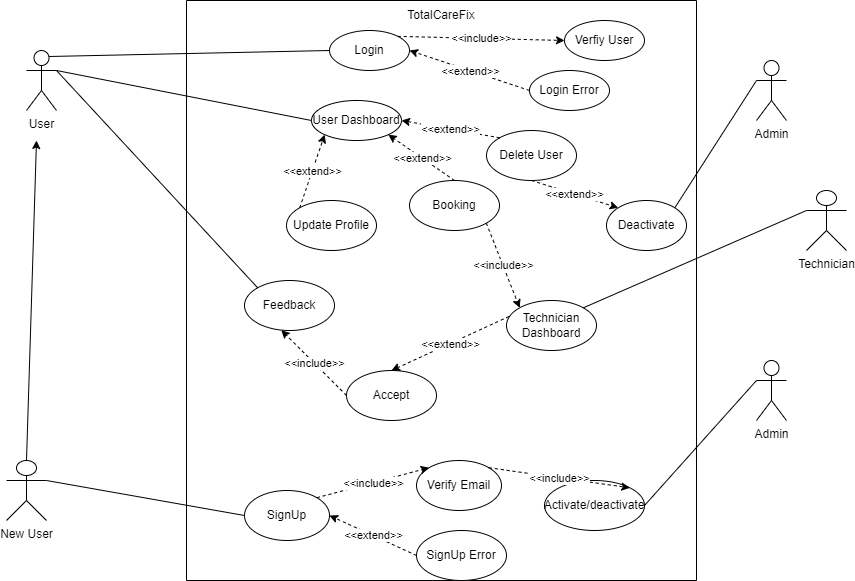

The diagram above was exported from draw.io. Its source (the exported page's mxGraphModel, read from the mxfile embedded in the PNG):
<mxGraphModel dx="1050" dy="557" grid="1" gridSize="10" guides="1" tooltips="1" connect="1" arrows="1" fold="1" page="1" pageScale="1" pageWidth="1654" pageHeight="2336" math="0" shadow="0">
  <root>
    <mxCell id="0" />
    <mxCell id="1" parent="0" />
    <mxCell id="kyHsVSkOJ_i3xeROfnQi-56" value="User" style="shape=umlActor;verticalLabelPosition=bottom;verticalAlign=top;html=1;outlineConnect=0;" parent="1" vertex="1">
      <mxGeometry x="180" y="80" width="30" height="60" as="geometry" />
    </mxCell>
    <mxCell id="kyHsVSkOJ_i3xeROfnQi-57" value="Admin" style="shape=umlActor;verticalLabelPosition=bottom;verticalAlign=top;html=1;outlineConnect=0;" parent="1" vertex="1">
      <mxGeometry x="910" y="390" width="30" height="60" as="geometry" />
    </mxCell>
    <mxCell id="kyHsVSkOJ_i3xeROfnQi-58" value="Technician" style="shape=umlActor;verticalLabelPosition=bottom;verticalAlign=top;html=1;outlineConnect=0;" parent="1" vertex="1">
      <mxGeometry x="960" y="220" width="40" height="60" as="geometry" />
    </mxCell>
    <mxCell id="kyHsVSkOJ_i3xeROfnQi-59" value="" style="swimlane;startSize=0;" parent="1" vertex="1">
      <mxGeometry x="340" y="30" width="510" height="580" as="geometry" />
    </mxCell>
    <mxCell id="kyHsVSkOJ_i3xeROfnQi-60" value="TotalCareFix" style="text;html=1;align=center;verticalAlign=middle;whiteSpace=wrap;rounded=0;" parent="kyHsVSkOJ_i3xeROfnQi-59" vertex="1">
      <mxGeometry x="135" width="240" height="30" as="geometry" />
    </mxCell>
    <mxCell id="kyHsVSkOJ_i3xeROfnQi-61" value="Login" style="ellipse;whiteSpace=wrap;html=1;" parent="kyHsVSkOJ_i3xeROfnQi-59" vertex="1">
      <mxGeometry x="143" y="30" width="80" height="40" as="geometry" />
    </mxCell>
    <mxCell id="kyHsVSkOJ_i3xeROfnQi-62" value="User Dashboard" style="ellipse;whiteSpace=wrap;html=1;" parent="kyHsVSkOJ_i3xeROfnQi-59" vertex="1">
      <mxGeometry x="125" y="100" width="90" height="40" as="geometry" />
    </mxCell>
    <mxCell id="kyHsVSkOJ_i3xeROfnQi-63" value="Feedback" style="ellipse;whiteSpace=wrap;html=1;" parent="kyHsVSkOJ_i3xeROfnQi-59" vertex="1">
      <mxGeometry x="58" y="280" width="90" height="50" as="geometry" />
    </mxCell>
    <mxCell id="kyHsVSkOJ_i3xeROfnQi-64" value="SignUp" style="ellipse;whiteSpace=wrap;html=1;" parent="kyHsVSkOJ_i3xeROfnQi-59" vertex="1">
      <mxGeometry x="58" y="490" width="85" height="50" as="geometry" />
    </mxCell>
    <mxCell id="kyHsVSkOJ_i3xeROfnQi-65" value="Verfiy User" style="ellipse;whiteSpace=wrap;html=1;" parent="kyHsVSkOJ_i3xeROfnQi-59" vertex="1">
      <mxGeometry x="378" y="20" width="80" height="40" as="geometry" />
    </mxCell>
    <mxCell id="kyHsVSkOJ_i3xeROfnQi-66" value="" style="endArrow=classic;html=1;rounded=0;exitX=1;exitY=0;exitDx=0;exitDy=0;entryX=0;entryY=0.5;entryDx=0;entryDy=0;dashed=1;" parent="kyHsVSkOJ_i3xeROfnQi-59" source="kyHsVSkOJ_i3xeROfnQi-61" target="kyHsVSkOJ_i3xeROfnQi-65" edge="1">
      <mxGeometry relative="1" as="geometry">
        <mxPoint x="90" y="190" as="sourcePoint" />
        <mxPoint x="250" y="190" as="targetPoint" />
      </mxGeometry>
    </mxCell>
    <mxCell id="kyHsVSkOJ_i3xeROfnQi-67" value="&amp;lt;&amp;lt;include&amp;gt;&amp;gt;" style="edgeLabel;resizable=0;html=1;;align=center;verticalAlign=middle;" parent="kyHsVSkOJ_i3xeROfnQi-66" connectable="0" vertex="1">
      <mxGeometry relative="1" as="geometry" />
    </mxCell>
    <mxCell id="kyHsVSkOJ_i3xeROfnQi-68" value="Login Error" style="ellipse;whiteSpace=wrap;html=1;" parent="kyHsVSkOJ_i3xeROfnQi-59" vertex="1">
      <mxGeometry x="343" y="70" width="80" height="40" as="geometry" />
    </mxCell>
    <mxCell id="kyHsVSkOJ_i3xeROfnQi-69" value="" style="endArrow=classic;html=1;rounded=0;exitX=0;exitY=0.5;exitDx=0;exitDy=0;dashed=1;entryX=1;entryY=0.5;entryDx=0;entryDy=0;" parent="kyHsVSkOJ_i3xeROfnQi-59" source="kyHsVSkOJ_i3xeROfnQi-68" target="kyHsVSkOJ_i3xeROfnQi-61" edge="1">
      <mxGeometry relative="1" as="geometry">
        <mxPoint x="330" y="50" as="sourcePoint" />
        <mxPoint x="220" y="50" as="targetPoint" />
      </mxGeometry>
    </mxCell>
    <mxCell id="kyHsVSkOJ_i3xeROfnQi-70" value="&amp;lt;&amp;lt;extend&amp;gt;&amp;gt;" style="edgeLabel;resizable=0;html=1;;align=center;verticalAlign=middle;" parent="kyHsVSkOJ_i3xeROfnQi-69" connectable="0" vertex="1">
      <mxGeometry relative="1" as="geometry" />
    </mxCell>
    <mxCell id="kyHsVSkOJ_i3xeROfnQi-71" value="Verify Email" style="ellipse;whiteSpace=wrap;html=1;" parent="kyHsVSkOJ_i3xeROfnQi-59" vertex="1">
      <mxGeometry x="230" y="460" width="85" height="50" as="geometry" />
    </mxCell>
    <mxCell id="kyHsVSkOJ_i3xeROfnQi-72" value="" style="endArrow=classic;html=1;rounded=0;exitX=1;exitY=0;exitDx=0;exitDy=0;entryX=0;entryY=0;entryDx=0;entryDy=0;dashed=1;" parent="kyHsVSkOJ_i3xeROfnQi-59" source="kyHsVSkOJ_i3xeROfnQi-64" target="kyHsVSkOJ_i3xeROfnQi-71" edge="1">
      <mxGeometry relative="1" as="geometry">
        <mxPoint x="140" y="430" as="sourcePoint" />
        <mxPoint x="262" y="434" as="targetPoint" />
      </mxGeometry>
    </mxCell>
    <mxCell id="kyHsVSkOJ_i3xeROfnQi-73" value="&amp;lt;&amp;lt;include&amp;gt;&amp;gt;" style="edgeLabel;resizable=0;html=1;;align=center;verticalAlign=middle;" parent="kyHsVSkOJ_i3xeROfnQi-72" connectable="0" vertex="1">
      <mxGeometry relative="1" as="geometry" />
    </mxCell>
    <mxCell id="kyHsVSkOJ_i3xeROfnQi-74" value="Activate/deactivate" style="ellipse;whiteSpace=wrap;html=1;" parent="kyHsVSkOJ_i3xeROfnQi-59" vertex="1">
      <mxGeometry x="358" y="480" width="100" height="50" as="geometry" />
    </mxCell>
    <mxCell id="kyHsVSkOJ_i3xeROfnQi-75" value="" style="endArrow=classic;html=1;rounded=0;entryX=1;entryY=0;entryDx=0;entryDy=0;dashed=1;exitX=1;exitY=0;exitDx=0;exitDy=0;" parent="kyHsVSkOJ_i3xeROfnQi-59" source="kyHsVSkOJ_i3xeROfnQi-71" target="kyHsVSkOJ_i3xeROfnQi-74" edge="1">
      <mxGeometry relative="1" as="geometry">
        <mxPoint x="280" y="410" as="sourcePoint" />
        <mxPoint x="401" y="414" as="targetPoint" />
      </mxGeometry>
    </mxCell>
    <mxCell id="kyHsVSkOJ_i3xeROfnQi-76" value="&amp;lt;&amp;lt;include&amp;gt;&amp;gt;" style="edgeLabel;resizable=0;html=1;;align=center;verticalAlign=middle;" parent="kyHsVSkOJ_i3xeROfnQi-75" connectable="0" vertex="1">
      <mxGeometry relative="1" as="geometry" />
    </mxCell>
    <mxCell id="kyHsVSkOJ_i3xeROfnQi-77" value="SignUp Error" style="ellipse;whiteSpace=wrap;html=1;" parent="kyHsVSkOJ_i3xeROfnQi-59" vertex="1">
      <mxGeometry x="230" y="530" width="90" height="50" as="geometry" />
    </mxCell>
    <mxCell id="kyHsVSkOJ_i3xeROfnQi-78" value="" style="endArrow=classic;html=1;rounded=0;exitX=0;exitY=0.5;exitDx=0;exitDy=0;entryX=1;entryY=0.5;entryDx=0;entryDy=0;dashed=1;" parent="kyHsVSkOJ_i3xeROfnQi-59" source="kyHsVSkOJ_i3xeROfnQi-77" target="kyHsVSkOJ_i3xeROfnQi-64" edge="1">
      <mxGeometry relative="1" as="geometry">
        <mxPoint x="231" y="504" as="sourcePoint" />
        <mxPoint x="149" y="470" as="targetPoint" />
      </mxGeometry>
    </mxCell>
    <mxCell id="kyHsVSkOJ_i3xeROfnQi-79" value="&amp;lt;&amp;lt;extend&amp;gt;&amp;gt;" style="edgeLabel;resizable=0;html=1;;align=center;verticalAlign=middle;" parent="kyHsVSkOJ_i3xeROfnQi-78" connectable="0" vertex="1">
      <mxGeometry relative="1" as="geometry" />
    </mxCell>
    <mxCell id="kyHsVSkOJ_i3xeROfnQi-80" value="Update Profile" style="ellipse;whiteSpace=wrap;html=1;" parent="kyHsVSkOJ_i3xeROfnQi-59" vertex="1">
      <mxGeometry x="100" y="200" width="90" height="50" as="geometry" />
    </mxCell>
    <mxCell id="kyHsVSkOJ_i3xeROfnQi-81" value="Booking" style="ellipse;whiteSpace=wrap;html=1;" parent="kyHsVSkOJ_i3xeROfnQi-59" vertex="1">
      <mxGeometry x="223" y="180" width="90" height="50" as="geometry" />
    </mxCell>
    <mxCell id="kyHsVSkOJ_i3xeROfnQi-82" value="Technician Dashboard" style="ellipse;whiteSpace=wrap;html=1;" parent="kyHsVSkOJ_i3xeROfnQi-59" vertex="1">
      <mxGeometry x="320" y="300" width="90" height="50" as="geometry" />
    </mxCell>
    <mxCell id="kyHsVSkOJ_i3xeROfnQi-83" value="" style="endArrow=classic;html=1;rounded=0;exitX=0;exitY=0;exitDx=0;exitDy=0;entryX=0;entryY=1;entryDx=0;entryDy=0;dashed=1;" parent="kyHsVSkOJ_i3xeROfnQi-59" source="kyHsVSkOJ_i3xeROfnQi-80" target="kyHsVSkOJ_i3xeROfnQi-62" edge="1">
      <mxGeometry relative="1" as="geometry">
        <mxPoint x="237" y="174" as="sourcePoint" />
        <mxPoint x="155" y="140" as="targetPoint" />
      </mxGeometry>
    </mxCell>
    <mxCell id="kyHsVSkOJ_i3xeROfnQi-84" value="&amp;lt;&amp;lt;extend&amp;gt;&amp;gt;" style="edgeLabel;resizable=0;html=1;;align=center;verticalAlign=middle;" parent="kyHsVSkOJ_i3xeROfnQi-83" connectable="0" vertex="1">
      <mxGeometry relative="1" as="geometry" />
    </mxCell>
    <mxCell id="kyHsVSkOJ_i3xeROfnQi-85" value="" style="endArrow=classic;html=1;rounded=0;exitX=0.5;exitY=0;exitDx=0;exitDy=0;dashed=1;entryX=1;entryY=1;entryDx=0;entryDy=0;" parent="kyHsVSkOJ_i3xeROfnQi-59" source="kyHsVSkOJ_i3xeROfnQi-81" target="kyHsVSkOJ_i3xeROfnQi-62" edge="1">
      <mxGeometry relative="1" as="geometry">
        <mxPoint x="292" y="160" as="sourcePoint" />
        <mxPoint x="210" y="120" as="targetPoint" />
      </mxGeometry>
    </mxCell>
    <mxCell id="kyHsVSkOJ_i3xeROfnQi-86" value="&amp;lt;&amp;lt;extend&amp;gt;&amp;gt;" style="edgeLabel;resizable=0;html=1;;align=center;verticalAlign=middle;" parent="kyHsVSkOJ_i3xeROfnQi-85" connectable="0" vertex="1">
      <mxGeometry relative="1" as="geometry" />
    </mxCell>
    <mxCell id="kyHsVSkOJ_i3xeROfnQi-87" value="" style="endArrow=classic;html=1;rounded=0;entryX=0;entryY=0;entryDx=0;entryDy=0;dashed=1;exitX=1;exitY=1;exitDx=0;exitDy=0;" parent="kyHsVSkOJ_i3xeROfnQi-59" source="kyHsVSkOJ_i3xeROfnQi-81" target="kyHsVSkOJ_i3xeROfnQi-82" edge="1">
      <mxGeometry relative="1" as="geometry">
        <mxPoint x="243" y="215" as="sourcePoint" />
        <mxPoint x="390" y="214" as="targetPoint" />
      </mxGeometry>
    </mxCell>
    <mxCell id="kyHsVSkOJ_i3xeROfnQi-88" value="&amp;lt;&amp;lt;include&amp;gt;&amp;gt;" style="edgeLabel;resizable=0;html=1;;align=center;verticalAlign=middle;" parent="kyHsVSkOJ_i3xeROfnQi-87" connectable="0" vertex="1">
      <mxGeometry relative="1" as="geometry" />
    </mxCell>
    <mxCell id="kyHsVSkOJ_i3xeROfnQi-89" value="Accept" style="ellipse;whiteSpace=wrap;html=1;" parent="kyHsVSkOJ_i3xeROfnQi-59" vertex="1">
      <mxGeometry x="160" y="370" width="90" height="50" as="geometry" />
    </mxCell>
    <mxCell id="kyHsVSkOJ_i3xeROfnQi-90" value="" style="endArrow=classic;html=1;rounded=0;exitX=0.027;exitY=0.32;exitDx=0;exitDy=0;entryX=0.5;entryY=0;entryDx=0;entryDy=0;dashed=1;exitPerimeter=0;" parent="kyHsVSkOJ_i3xeROfnQi-59" source="kyHsVSkOJ_i3xeROfnQi-82" target="kyHsVSkOJ_i3xeROfnQi-89" edge="1">
      <mxGeometry relative="1" as="geometry">
        <mxPoint x="295" y="270" as="sourcePoint" />
        <mxPoint x="245" y="323" as="targetPoint" />
      </mxGeometry>
    </mxCell>
    <mxCell id="kyHsVSkOJ_i3xeROfnQi-91" value="&amp;lt;&amp;lt;extend&amp;gt;&amp;gt;" style="edgeLabel;resizable=0;html=1;;align=center;verticalAlign=middle;" parent="kyHsVSkOJ_i3xeROfnQi-90" connectable="0" vertex="1">
      <mxGeometry relative="1" as="geometry" />
    </mxCell>
    <mxCell id="kyHsVSkOJ_i3xeROfnQi-92" value="" style="endArrow=classic;html=1;rounded=0;exitX=0;exitY=0.5;exitDx=0;exitDy=0;entryX=0.409;entryY=0.992;entryDx=0;entryDy=0;dashed=1;entryPerimeter=0;" parent="kyHsVSkOJ_i3xeROfnQi-59" source="kyHsVSkOJ_i3xeROfnQi-89" target="kyHsVSkOJ_i3xeROfnQi-63" edge="1">
      <mxGeometry relative="1" as="geometry">
        <mxPoint x="231" y="304" as="sourcePoint" />
        <mxPoint x="109" y="300" as="targetPoint" />
      </mxGeometry>
    </mxCell>
    <mxCell id="kyHsVSkOJ_i3xeROfnQi-93" value="&amp;lt;&amp;lt;include&amp;gt;&amp;gt;" style="edgeLabel;resizable=0;html=1;;align=center;verticalAlign=middle;" parent="kyHsVSkOJ_i3xeROfnQi-92" connectable="0" vertex="1">
      <mxGeometry relative="1" as="geometry" />
    </mxCell>
    <mxCell id="kyHsVSkOJ_i3xeROfnQi-94" value="Delete User" style="ellipse;whiteSpace=wrap;html=1;" parent="kyHsVSkOJ_i3xeROfnQi-59" vertex="1">
      <mxGeometry x="300" y="130" width="90" height="50" as="geometry" />
    </mxCell>
    <mxCell id="kyHsVSkOJ_i3xeROfnQi-95" value="" style="endArrow=classic;html=1;rounded=0;exitX=0;exitY=0;exitDx=0;exitDy=0;dashed=1;entryX=1;entryY=0.5;entryDx=0;entryDy=0;" parent="kyHsVSkOJ_i3xeROfnQi-59" source="kyHsVSkOJ_i3xeROfnQi-94" target="kyHsVSkOJ_i3xeROfnQi-62" edge="1">
      <mxGeometry relative="1" as="geometry">
        <mxPoint x="254" y="176" as="sourcePoint" />
        <mxPoint x="251" y="130" as="targetPoint" />
      </mxGeometry>
    </mxCell>
    <mxCell id="kyHsVSkOJ_i3xeROfnQi-96" value="&amp;lt;&amp;lt;extend&amp;gt;&amp;gt;" style="edgeLabel;resizable=0;html=1;;align=center;verticalAlign=middle;" parent="kyHsVSkOJ_i3xeROfnQi-95" connectable="0" vertex="1">
      <mxGeometry relative="1" as="geometry" />
    </mxCell>
    <mxCell id="kyHsVSkOJ_i3xeROfnQi-108" value="Deactivate" style="ellipse;whiteSpace=wrap;html=1;" parent="kyHsVSkOJ_i3xeROfnQi-59" vertex="1">
      <mxGeometry x="420" y="200" width="80" height="50" as="geometry" />
    </mxCell>
    <mxCell id="kyHsVSkOJ_i3xeROfnQi-109" value="" style="endArrow=classic;html=1;rounded=0;exitX=0.5;exitY=1;exitDx=0;exitDy=0;dashed=1;entryX=0;entryY=0;entryDx=0;entryDy=0;" parent="kyHsVSkOJ_i3xeROfnQi-59" source="kyHsVSkOJ_i3xeROfnQi-94" target="kyHsVSkOJ_i3xeROfnQi-108" edge="1">
      <mxGeometry relative="1" as="geometry">
        <mxPoint x="343" y="157" as="sourcePoint" />
        <mxPoint x="225" y="130" as="targetPoint" />
      </mxGeometry>
    </mxCell>
    <mxCell id="kyHsVSkOJ_i3xeROfnQi-110" value="&amp;lt;&amp;lt;extend&amp;gt;&amp;gt;" style="edgeLabel;resizable=0;html=1;;align=center;verticalAlign=middle;" parent="kyHsVSkOJ_i3xeROfnQi-109" connectable="0" vertex="1">
      <mxGeometry relative="1" as="geometry" />
    </mxCell>
    <mxCell id="kyHsVSkOJ_i3xeROfnQi-98" value="New User" style="shape=umlActor;verticalLabelPosition=bottom;verticalAlign=top;html=1;outlineConnect=0;" parent="1" vertex="1">
      <mxGeometry x="160" y="490" width="40" height="60" as="geometry" />
    </mxCell>
    <mxCell id="kyHsVSkOJ_i3xeROfnQi-99" value="" style="endArrow=none;html=1;rounded=0;entryX=0;entryY=0.5;entryDx=0;entryDy=0;exitX=0.75;exitY=0.1;exitDx=0;exitDy=0;exitPerimeter=0;" parent="1" source="kyHsVSkOJ_i3xeROfnQi-56" target="kyHsVSkOJ_i3xeROfnQi-61" edge="1">
      <mxGeometry width="50" height="50" relative="1" as="geometry">
        <mxPoint x="270" y="120" as="sourcePoint" />
        <mxPoint x="570" y="320" as="targetPoint" />
      </mxGeometry>
    </mxCell>
    <mxCell id="kyHsVSkOJ_i3xeROfnQi-100" value="" style="endArrow=none;html=1;rounded=0;entryX=0;entryY=0.5;entryDx=0;entryDy=0;exitX=1;exitY=0.3333333333333333;exitDx=0;exitDy=0;exitPerimeter=0;" parent="1" source="kyHsVSkOJ_i3xeROfnQi-98" target="kyHsVSkOJ_i3xeROfnQi-64" edge="1">
      <mxGeometry width="50" height="50" relative="1" as="geometry">
        <mxPoint x="273" y="526" as="sourcePoint" />
        <mxPoint x="510" y="560" as="targetPoint" />
      </mxGeometry>
    </mxCell>
    <mxCell id="kyHsVSkOJ_i3xeROfnQi-101" value="" style="endArrow=none;html=1;rounded=0;entryX=0;entryY=0.3333333333333333;entryDx=0;entryDy=0;exitX=1;exitY=0.5;exitDx=0;exitDy=0;entryPerimeter=0;" parent="1" source="kyHsVSkOJ_i3xeROfnQi-74" target="kyHsVSkOJ_i3xeROfnQi-57" edge="1">
      <mxGeometry width="50" height="50" relative="1" as="geometry">
        <mxPoint x="750" y="560" as="sourcePoint" />
        <mxPoint x="987" y="594" as="targetPoint" />
      </mxGeometry>
    </mxCell>
    <mxCell id="kyHsVSkOJ_i3xeROfnQi-102" value="" style="endArrow=classic;html=1;rounded=0;exitX=0.5;exitY=0;exitDx=0;exitDy=0;exitPerimeter=0;" parent="1" source="kyHsVSkOJ_i3xeROfnQi-98" edge="1">
      <mxGeometry width="50" height="50" relative="1" as="geometry">
        <mxPoint x="500" y="340" as="sourcePoint" />
        <mxPoint x="190" y="170" as="targetPoint" />
      </mxGeometry>
    </mxCell>
    <mxCell id="kyHsVSkOJ_i3xeROfnQi-103" value="" style="endArrow=none;html=1;rounded=0;entryX=0;entryY=0.5;entryDx=0;entryDy=0;exitX=1;exitY=0.3333333333333333;exitDx=0;exitDy=0;exitPerimeter=0;" parent="1" source="kyHsVSkOJ_i3xeROfnQi-56" target="kyHsVSkOJ_i3xeROfnQi-62" edge="1">
      <mxGeometry width="50" height="50" relative="1" as="geometry">
        <mxPoint x="270" y="140" as="sourcePoint" />
        <mxPoint x="507" y="174" as="targetPoint" />
      </mxGeometry>
    </mxCell>
    <mxCell id="kyHsVSkOJ_i3xeROfnQi-104" value="" style="endArrow=none;html=1;rounded=0;entryX=0;entryY=0;entryDx=0;entryDy=0;exitX=1;exitY=0.3333333333333333;exitDx=0;exitDy=0;exitPerimeter=0;" parent="1" source="kyHsVSkOJ_i3xeROfnQi-56" target="kyHsVSkOJ_i3xeROfnQi-63" edge="1">
      <mxGeometry width="50" height="50" relative="1" as="geometry">
        <mxPoint x="270" y="140" as="sourcePoint" />
        <mxPoint x="455" y="250" as="targetPoint" />
      </mxGeometry>
    </mxCell>
    <mxCell id="kyHsVSkOJ_i3xeROfnQi-105" value="" style="endArrow=none;html=1;rounded=0;entryX=1;entryY=0;entryDx=0;entryDy=0;exitX=0;exitY=0.3333333333333333;exitDx=0;exitDy=0;exitPerimeter=0;" parent="1" source="kyHsVSkOJ_i3xeROfnQi-58" target="kyHsVSkOJ_i3xeROfnQi-82" edge="1">
      <mxGeometry width="50" height="50" relative="1" as="geometry">
        <mxPoint x="820" y="70" as="sourcePoint" />
        <mxPoint x="1013" y="327" as="targetPoint" />
      </mxGeometry>
    </mxCell>
    <mxCell id="kyHsVSkOJ_i3xeROfnQi-106" value="" style="endArrow=none;html=1;rounded=0;exitX=1;exitY=0;exitDx=0;exitDy=0;entryX=0;entryY=0.3333333333333333;entryDx=0;entryDy=0;entryPerimeter=0;" parent="1" source="kyHsVSkOJ_i3xeROfnQi-108" target="kyHsVSkOJ_i3xeROfnQi-107" edge="1">
      <mxGeometry width="50" height="50" relative="1" as="geometry">
        <mxPoint x="766.8198051533946" y="169.9976695296636" as="sourcePoint" />
        <mxPoint x="940" y="367.32" as="targetPoint" />
      </mxGeometry>
    </mxCell>
    <mxCell id="kyHsVSkOJ_i3xeROfnQi-107" value="Admin" style="shape=umlActor;verticalLabelPosition=bottom;verticalAlign=top;html=1;outlineConnect=0;" parent="1" vertex="1">
      <mxGeometry x="910" y="90" width="30" height="60" as="geometry" />
    </mxCell>
  </root>
</mxGraphModel>